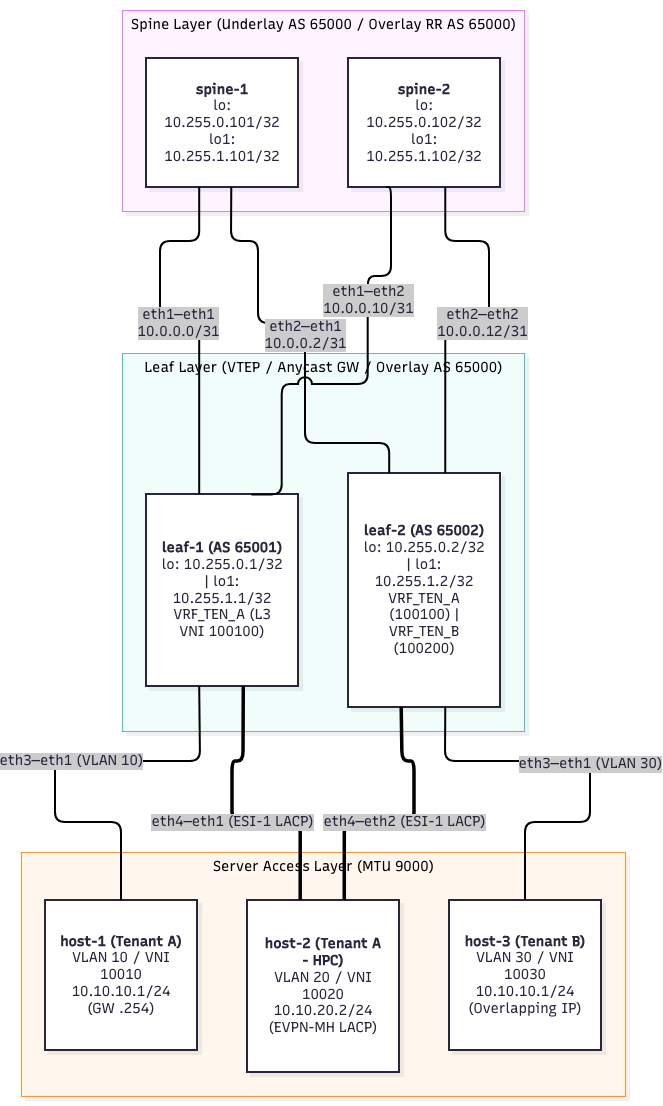

The diagram above was exported from draw.io. Its source (the exported page's mxGraphModel, read from the mxfile embedded in the PNG):
<mxGraphModel dx="953" dy="657" grid="1" gridSize="10" guides="1" tooltips="1" connect="1" arrows="1" fold="1" page="1" pageScale="1" pageWidth="827" pageHeight="1169" math="0" shadow="0">
  <root>
    <mxCell id="0" />
    <mxCell id="1" parent="0" />
    <UserObject label="" mermaidData="{&#10;  &quot;data&quot;: &quot;flowchart TB\n    subgraph Spine[\&quot;Spine Layer (Underlay AS 65000 / Overlay RR AS 65000)\&quot;]\n        S1[\&quot;&lt;b&gt;spine-1&lt;/b&gt;&lt;br/&gt;lo: 10.255.0.101/32&lt;br/&gt;lo1: 10.255.1.101/32\&quot;]\n        S2[\&quot;&lt;b&gt;spine-2&lt;/b&gt;&lt;br/&gt;lo: 10.255.0.102/32&lt;br/&gt;lo1: 10.255.1.102/32\&quot;]\n    end\n\n    subgraph Leaf[\&quot;Leaf Layer (VTEP / Anycast GW / Overlay AS 65000)\&quot;]\n        L1[\&quot;&lt;b&gt;leaf-1 (AS 65001)&lt;/b&gt;&lt;br/&gt;lo: 10.255.0.1/32 | lo1: 10.255.1.1/32&lt;br/&gt;VRF_TEN_A (L3 VNI 100100)\&quot;]\n        L2[\&quot;&lt;b&gt;leaf-2 (AS 65002)&lt;/b&gt;&lt;br/&gt;lo: 10.255.0.2/32 | lo1: 10.255.1.2/32&lt;br/&gt;VRF_TEN_A (100100) | VRF_TEN_B (100200)\&quot;]\n    end\n\n    subgraph Hosts[\&quot;Server Access Layer (MTU 9000)\&quot;]\n        H1[\&quot;&lt;b&gt;host-1 (Tenant A)&lt;/b&gt;&lt;br/&gt;VLAN 10 / VNI 10010&lt;br/&gt;10.10.10.1/24 (GW .254)\&quot;]\n        H2[\&quot;&lt;b&gt;host-2 (Tenant A - HPC)&lt;/b&gt;&lt;br/&gt;VLAN 20 / VNI 10020&lt;br/&gt;10.10.20.2/24 (EVPN-MH LACP)\&quot;]\n        H3[\&quot;&lt;b&gt;host-3 (Tenant B)&lt;/b&gt;&lt;br/&gt;VLAN 30 / VNI 10030&lt;br/&gt;10.10.10.1/24 (Overlapping IP)\&quot;]\n    end\n\n    S1 ---|\&quot;eth1—eth1&lt;br/&gt;10.0.0.0/31\&quot;| L1\n    S1 ---|\&quot;eth2—eth1&lt;br/&gt;10.0.0.2/31\&quot;| L2\n    S2 ---|\&quot;eth1—eth2&lt;br/&gt;10.0.0.10/31\&quot;| L1\n    S2 ---|\&quot;eth2—eth2&lt;br/&gt;10.0.0.12/31\&quot;| L2\n\n    L1 ---|\&quot;eth3—eth1 (VLAN 10)\&quot;| H1\n    L1 ===|\&quot;eth4—eth1 (ESI-1 LACP)\&quot;| H2\n    L2 ===|\&quot;eth4—eth2 (ESI-1 LACP)\&quot;| H2\n    L2 ---|\&quot;eth3—eth1 (VLAN 30)\&quot;| H3\n&quot;,&#10;  &quot;config&quot;: null,&#10;  &quot;version&quot;: &quot;12&quot;&#10;}" id="hmJrjk5xt7zhTelc7pnt-1">
      <mxCell connectable="0" parent="1" style="group;transparentBounds=1;editIcon=1;lockedGroup=0;groupPadding=10;" vertex="1">
        <mxGeometry as="geometry" />
      </mxCell>
    </UserObject>
    <UserObject label="Server Access Layer (MTU 9000)" mermaidId="n:Hosts" mermaidBaseStyle="html=1;whiteSpace=nowrap;strokeWidth=1;verticalAlign=top;fillColor=#FFF7ED;strokeColor=#FB923C;fontColor=#000000;fontFamily=Recursive;fontSize=14;shadow=1;shadowColor=#000000;shadowOffsetX=4;shadowOffsetY=4;shadowBlur=0;shadowOpacity=6;" mermaidBaseValue="Server Access Layer (MTU 9000)" id="hmJrjk5xt7zhTelc7pnt-2">
      <mxCell parent="hmJrjk5xt7zhTelc7pnt-1" style="html=1;whiteSpace=nowrap;strokeWidth=1;verticalAlign=top;fillColor=#FFF7ED;strokeColor=#FB923C;fontColor=#000000;fontFamily=Recursive;fontSize=14;shadow=1;shadowColor=#000000;shadowOffsetX=4;shadowOffsetY=4;shadowBlur=0;shadowOpacity=6;fontSource=https%3A%2F%2Ffonts.googleapis.com%2Fcss%3Ffamily%3DRecursive;" vertex="1">
        <mxGeometry height="244" width="604" x="30" y="872" as="geometry" />
      </mxCell>
    </UserObject>
    <UserObject label="&lt;b&gt;host-1 (Tenant A)&lt;/b&gt;&#10;VLAN 10 / VNI 10010&#10;10.10.10.1/24 (GW .254)" mermaidId="n:H1" mermaidBaseStyle="html=1;whiteSpace=wrap;strokeWidth=2;fillColor=#ffffff;strokeColor=#28253D;fontColor=#28253D;fontFamily=Recursive;fontSize=14;shadow=1;shadowColor=#000000;shadowOffsetX=4;shadowOffsetY=4;shadowBlur=0;shadowOpacity=6;" mermaidBaseValue="&lt;b&gt;host-1 (Tenant A)&lt;/b&gt;&#10;VLAN 10 / VNI 10010&#10;10.10.10.1/24 (GW .254)" id="hmJrjk5xt7zhTelc7pnt-3">
      <mxCell parent="hmJrjk5xt7zhTelc7pnt-2" style="html=1;whiteSpace=wrap;strokeWidth=2;fillColor=#ffffff;strokeColor=#28253D;fontColor=#28253D;fontFamily=Recursive;fontSize=14;shadow=1;shadowColor=#000000;shadowOffsetX=4;shadowOffsetY=4;shadowBlur=0;shadowOpacity=6;labelWidth=120;fontSource=https%3A%2F%2Ffonts.googleapis.com%2Fcss%3Ffamily%3DRecursive;" vertex="1">
        <mxGeometry height="150" width="152" x="24" y="48" as="geometry" />
      </mxCell>
    </UserObject>
    <UserObject label="&lt;b&gt;host-2 (Tenant A - HPC)&lt;/b&gt;&#10;VLAN 20 / VNI 10020&#10;10.10.20.2/24 (EVPN-MH LACP)" mermaidId="n:H2" mermaidBaseStyle="html=1;whiteSpace=wrap;strokeWidth=2;fillColor=#ffffff;strokeColor=#28253D;fontColor=#28253D;fontFamily=Recursive;fontSize=14;shadow=1;shadowColor=#000000;shadowOffsetX=4;shadowOffsetY=4;shadowBlur=0;shadowOpacity=6;" mermaidBaseValue="&lt;b&gt;host-2 (Tenant A - HPC)&lt;/b&gt;&#10;VLAN 20 / VNI 10020&#10;10.10.20.2/24 (EVPN-MH LACP)" id="hmJrjk5xt7zhTelc7pnt-4">
      <mxCell parent="hmJrjk5xt7zhTelc7pnt-2" style="html=1;whiteSpace=wrap;strokeWidth=2;fillColor=#ffffff;strokeColor=#28253D;fontColor=#28253D;fontFamily=Recursive;fontSize=14;shadow=1;shadowColor=#000000;shadowOffsetX=4;shadowOffsetY=4;shadowBlur=0;shadowOpacity=6;labelWidth=120;fontSource=https%3A%2F%2Ffonts.googleapis.com%2Fcss%3Ffamily%3DRecursive;" vertex="1">
        <mxGeometry height="172" width="152" x="226" y="48" as="geometry" />
      </mxCell>
    </UserObject>
    <UserObject label="&lt;b&gt;host-3 (Tenant B)&lt;/b&gt;&#10;VLAN 30 / VNI 10030&#10;10.10.10.1/24 (Overlapping IP)" mermaidId="n:H3" mermaidBaseStyle="html=1;whiteSpace=wrap;strokeWidth=2;fillColor=#ffffff;strokeColor=#28253D;fontColor=#28253D;fontFamily=Recursive;fontSize=14;shadow=1;shadowColor=#000000;shadowOffsetX=4;shadowOffsetY=4;shadowBlur=0;shadowOpacity=6;" mermaidBaseValue="&lt;b&gt;host-3 (Tenant B)&lt;/b&gt;&#10;VLAN 30 / VNI 10030&#10;10.10.10.1/24 (Overlapping IP)" id="hmJrjk5xt7zhTelc7pnt-5">
      <mxCell parent="hmJrjk5xt7zhTelc7pnt-2" style="html=1;whiteSpace=wrap;strokeWidth=2;fillColor=#ffffff;strokeColor=#28253D;fontColor=#28253D;fontFamily=Recursive;fontSize=14;shadow=1;shadowColor=#000000;shadowOffsetX=4;shadowOffsetY=4;shadowBlur=0;shadowOpacity=6;labelWidth=120;fontSource=https%3A%2F%2Ffonts.googleapis.com%2Fcss%3Ffamily%3DRecursive;" vertex="1">
        <mxGeometry height="150" width="152" x="428" y="48" as="geometry" />
      </mxCell>
    </UserObject>
    <UserObject label="Leaf Layer (VTEP / Anycast GW / Overlay AS 65000)" mermaidId="n:Leaf" mermaidBaseStyle="html=1;whiteSpace=nowrap;strokeWidth=1;verticalAlign=top;fillColor=#F0FDFA;strokeColor=#2DD4BF;fontColor=#000000;fontFamily=Recursive;fontSize=14;shadow=1;shadowColor=#000000;shadowOffsetX=4;shadowOffsetY=4;shadowBlur=0;shadowOpacity=6;" mermaidBaseValue="Leaf Layer (VTEP / Anycast GW / Overlay AS 65000)" id="hmJrjk5xt7zhTelc7pnt-6">
      <mxCell parent="hmJrjk5xt7zhTelc7pnt-1" style="html=1;whiteSpace=nowrap;strokeWidth=1;verticalAlign=top;fillColor=#F0FDFA;strokeColor=#2DD4BF;fontColor=#000000;fontFamily=Recursive;fontSize=14;shadow=1;shadowColor=#000000;shadowOffsetX=4;shadowOffsetY=4;shadowBlur=0;shadowOpacity=6;fontSource=https%3A%2F%2Ffonts.googleapis.com%2Fcss%3Ffamily%3DRecursive;" vertex="1">
        <mxGeometry height="378" width="402" x="131" y="373" as="geometry" />
      </mxCell>
    </UserObject>
    <UserObject label="&lt;b&gt;leaf-1 (AS 65001)&lt;/b&gt;&#10;lo: 10.255.0.1/32 | lo1: 10.255.1.1/32&#10;VRF_TEN_A (L3 VNI 100100)" mermaidId="n:L1" mermaidBaseStyle="html=1;whiteSpace=wrap;strokeWidth=2;fillColor=#ffffff;strokeColor=#28253D;fontColor=#28253D;fontFamily=Recursive;fontSize=14;shadow=1;shadowColor=#000000;shadowOffsetX=4;shadowOffsetY=4;shadowBlur=0;shadowOpacity=6;" mermaidBaseValue="&lt;b&gt;leaf-1 (AS 65001)&lt;/b&gt;&#10;lo: 10.255.0.1/32 | lo1: 10.255.1.1/32&#10;VRF_TEN_A (L3 VNI 100100)" id="hmJrjk5xt7zhTelc7pnt-7">
      <mxCell parent="hmJrjk5xt7zhTelc7pnt-6" style="html=1;whiteSpace=wrap;strokeWidth=2;fillColor=#ffffff;strokeColor=#28253D;fontColor=#28253D;fontFamily=Recursive;fontSize=14;shadow=1;shadowColor=#000000;shadowOffsetX=4;shadowOffsetY=4;shadowBlur=0;shadowOpacity=6;labelWidth=120;fontSource=https%3A%2F%2Ffonts.googleapis.com%2Fcss%3Ffamily%3DRecursive;" vertex="1">
        <mxGeometry height="192" width="152" x="24" y="141" as="geometry" />
      </mxCell>
    </UserObject>
    <UserObject label="&lt;b&gt;leaf-2 (AS 65002)&lt;/b&gt;&#10;lo: 10.255.0.2/32 | lo1: 10.255.1.2/32&#10;VRF_TEN_A (100100) | VRF_TEN_B (100200)" mermaidId="n:L2" mermaidBaseStyle="html=1;whiteSpace=wrap;strokeWidth=2;fillColor=#ffffff;strokeColor=#28253D;fontColor=#28253D;fontFamily=Recursive;fontSize=14;shadow=1;shadowColor=#000000;shadowOffsetX=4;shadowOffsetY=4;shadowBlur=0;shadowOpacity=6;" mermaidBaseValue="&lt;b&gt;leaf-2 (AS 65002)&lt;/b&gt;&#10;lo: 10.255.0.2/32 | lo1: 10.255.1.2/32&#10;VRF_TEN_A (100100) | VRF_TEN_B (100200)" id="hmJrjk5xt7zhTelc7pnt-8">
      <mxCell parent="hmJrjk5xt7zhTelc7pnt-6" style="html=1;whiteSpace=wrap;strokeWidth=2;fillColor=#ffffff;strokeColor=#28253D;fontColor=#28253D;fontFamily=Recursive;fontSize=14;shadow=1;shadowColor=#000000;shadowOffsetX=4;shadowOffsetY=4;shadowBlur=0;shadowOpacity=6;labelWidth=120;fontSource=https%3A%2F%2Ffonts.googleapis.com%2Fcss%3Ffamily%3DRecursive;" vertex="1">
        <mxGeometry height="234" width="152" x="226" y="120" as="geometry" />
      </mxCell>
    </UserObject>
    <UserObject label="Spine Layer (Underlay AS 65000 / Overlay RR AS 65000)" mermaidId="n:Spine" mermaidBaseStyle="html=1;whiteSpace=nowrap;strokeWidth=1;verticalAlign=top;fillColor=#FDF4FF;strokeColor=#E879F9;fontColor=#000000;fontFamily=Recursive;fontSize=14;shadow=1;shadowColor=#000000;shadowOffsetX=4;shadowOffsetY=4;shadowBlur=0;shadowOpacity=6;" mermaidBaseValue="Spine Layer (Underlay AS 65000 / Overlay RR AS 65000)" id="hmJrjk5xt7zhTelc7pnt-9">
      <mxCell parent="hmJrjk5xt7zhTelc7pnt-1" style="html=1;whiteSpace=nowrap;strokeWidth=1;verticalAlign=top;fillColor=#FDF4FF;strokeColor=#E879F9;fontColor=#000000;fontFamily=Recursive;fontSize=14;shadow=1;shadowColor=#000000;shadowOffsetX=4;shadowOffsetY=4;shadowBlur=0;shadowOpacity=6;fontSource=https%3A%2F%2Ffonts.googleapis.com%2Fcss%3Ffamily%3DRecursive;" vertex="1">
        <mxGeometry height="201" width="402" x="131" y="30" as="geometry" />
      </mxCell>
    </UserObject>
    <UserObject label="&lt;b&gt;spine-1&lt;/b&gt;&#10;lo: 10.255.0.101/32&#10;lo1: 10.255.1.101/32" mermaidId="n:S1" mermaidBaseStyle="html=1;whiteSpace=wrap;strokeWidth=2;fillColor=#ffffff;strokeColor=#28253D;fontColor=#28253D;fontFamily=Recursive;fontSize=14;shadow=1;shadowColor=#000000;shadowOffsetX=4;shadowOffsetY=4;shadowBlur=0;shadowOpacity=6;" mermaidBaseValue="&lt;b&gt;spine-1&lt;/b&gt;&#10;lo: 10.255.0.101/32&#10;lo1: 10.255.1.101/32" id="hmJrjk5xt7zhTelc7pnt-10">
      <mxCell parent="hmJrjk5xt7zhTelc7pnt-9" style="html=1;whiteSpace=wrap;strokeWidth=2;fillColor=#ffffff;strokeColor=#28253D;fontColor=#28253D;fontFamily=Recursive;fontSize=14;shadow=1;shadowColor=#000000;shadowOffsetX=4;shadowOffsetY=4;shadowBlur=0;shadowOpacity=6;labelWidth=120;fontSource=https%3A%2F%2Ffonts.googleapis.com%2Fcss%3Ffamily%3DRecursive;" vertex="1">
        <mxGeometry height="129" width="152" x="24" y="48" as="geometry" />
      </mxCell>
    </UserObject>
    <UserObject label="&lt;b&gt;spine-2&lt;/b&gt;&#10;lo: 10.255.0.102/32&#10;lo1: 10.255.1.102/32" mermaidId="n:S2" mermaidBaseStyle="html=1;whiteSpace=wrap;strokeWidth=2;fillColor=#ffffff;strokeColor=#28253D;fontColor=#28253D;fontFamily=Recursive;fontSize=14;shadow=1;shadowColor=#000000;shadowOffsetX=4;shadowOffsetY=4;shadowBlur=0;shadowOpacity=6;" mermaidBaseValue="&lt;b&gt;spine-2&lt;/b&gt;&#10;lo: 10.255.0.102/32&#10;lo1: 10.255.1.102/32" id="hmJrjk5xt7zhTelc7pnt-11">
      <mxCell parent="hmJrjk5xt7zhTelc7pnt-9" style="html=1;whiteSpace=wrap;strokeWidth=2;fillColor=#ffffff;strokeColor=#28253D;fontColor=#28253D;fontFamily=Recursive;fontSize=14;shadow=1;shadowColor=#000000;shadowOffsetX=4;shadowOffsetY=4;shadowBlur=0;shadowOpacity=6;labelWidth=120;fontSource=https%3A%2F%2Ffonts.googleapis.com%2Fcss%3Ffamily%3DRecursive;" vertex="1">
        <mxGeometry height="129" width="152" x="226" y="48" as="geometry" />
      </mxCell>
    </UserObject>
    <UserObject label="eth1—eth1&#10;10.0.0.0/31" mermaidId="e:S1-&gt;L1#0" mermaidBaseStyle="edgeStyle=orthogonalEdgeStyle;rounded=1;curved=0;startArrow=none;endArrow=none;jumpStyle=arc;jumpSize=12;strokeColor=#000000;html=1;fontSize=16;labelBackgroundColor=#cccccc;fontFamily=Recursive;fontColor=#28253D;exitX=0.35;exitY=1;entryX=0.35;entryY=0;strokeWidth=2;" mermaidBaseValue="eth1—eth1&#10;10.0.0.0/31" id="hmJrjk5xt7zhTelc7pnt-12">
      <mxCell edge="1" parent="hmJrjk5xt7zhTelc7pnt-1" source="hmJrjk5xt7zhTelc7pnt-10" style="edgeStyle=orthogonalEdgeStyle;rounded=1;curved=0;startArrow=none;endArrow=none;jumpStyle=arc;jumpSize=12;strokeColor=#000000;html=1;fontSize=14;labelBackgroundColor=#cccccc;fontFamily=Recursive;fontColor=#28253D;exitX=0.35;exitY=1;entryX=0.35;entryY=0;strokeWidth=2;fontSource=https%3A%2F%2Ffonts.googleapis.com%2Fcss%3Ffamily%3DRecursive;" target="hmJrjk5xt7zhTelc7pnt-7">
        <mxGeometry relative="1" as="geometry">
          <Array as="points">
            <mxPoint x="169" y="261" />
            <mxPoint x="169" y="343" />
          </Array>
        </mxGeometry>
      </mxCell>
    </UserObject>
    <UserObject label="eth2—eth1&#10;10.0.0.2/31" mermaidId="e:S1-&gt;L2#0" mermaidBaseStyle="edgeStyle=orthogonalEdgeStyle;rounded=1;curved=0;startArrow=none;endArrow=none;jumpStyle=arc;jumpSize=12;strokeColor=#000000;html=1;fontSize=16;labelBackgroundColor=#cccccc;fontFamily=Recursive;fontColor=#28253D;exitX=0.64;exitY=1;entryX=0.35;entryY=0;strokeWidth=2;" mermaidBaseValue="eth2—eth1&#10;10.0.0.2/31" id="hmJrjk5xt7zhTelc7pnt-13">
      <mxCell edge="1" parent="hmJrjk5xt7zhTelc7pnt-1" style="edgeStyle=orthogonalEdgeStyle;rounded=1;curved=0;startArrow=none;endArrow=none;jumpStyle=arc;jumpSize=12;strokeColor=#000000;html=1;fontSize=14;labelBackgroundColor=#cccccc;fontFamily=Recursive;fontColor=#28253D;exitX=0.64;exitY=1;entryX=0.35;entryY=0;strokeWidth=2;fontSource=https%3A%2F%2Ffonts.googleapis.com%2Fcss%3Ffamily%3DRecursive;">
        <mxGeometry relative="1" as="geometry">
          <Array as="points">
            <mxPoint x="240" y="241" />
            <mxPoint x="240" y="261" />
            <mxPoint x="267" y="261" />
            <mxPoint x="267" y="343" />
            <mxPoint x="314" y="343" />
            <mxPoint x="314" y="363" />
            <mxPoint x="314" y="463" />
            <mxPoint x="399" y="463" />
          </Array>
          <mxPoint x="240.27999999999997" y="206.9999999999999" as="sourcePoint" />
          <mxPoint x="398.20000000000005" y="493" as="targetPoint" />
        </mxGeometry>
      </mxCell>
    </UserObject>
    <UserObject label="eth1—eth2&#10;10.0.0.10/31" mermaidId="e:S2-&gt;L1#0" mermaidBaseStyle="edgeStyle=orthogonalEdgeStyle;rounded=1;curved=0;startArrow=none;endArrow=none;jumpStyle=arc;jumpSize=12;strokeColor=#000000;html=1;fontSize=16;labelBackgroundColor=#cccccc;fontFamily=Recursive;fontColor=#28253D;exitX=0.35;exitY=1;entryX=0.64;entryY=0;strokeWidth=2;" mermaidBaseValue="eth1—eth2&#10;10.0.0.10/31" id="hmJrjk5xt7zhTelc7pnt-14">
      <mxCell edge="1" parent="hmJrjk5xt7zhTelc7pnt-1" source="hmJrjk5xt7zhTelc7pnt-11" style="edgeStyle=orthogonalEdgeStyle;rounded=1;curved=0;startArrow=none;endArrow=none;jumpStyle=arc;jumpSize=12;strokeColor=#000000;html=1;fontSize=14;labelBackgroundColor=#cccccc;fontFamily=Recursive;fontColor=#28253D;entryX=0.693;entryY=0.002;strokeWidth=2;fontSource=https%3A%2F%2Ffonts.googleapis.com%2Fcss%3Ffamily%3DRecursive;entryDx=0;entryDy=0;entryPerimeter=0;exitX=0.25;exitY=1;exitDx=0;exitDy=0;" target="hmJrjk5xt7zhTelc7pnt-7">
        <mxGeometry relative="1" x="-0.3749" as="geometry">
          <mxPoint as="offset" />
          <Array as="points">
            <mxPoint x="400" y="207" />
            <mxPoint x="400" y="296" />
            <mxPoint x="376.7" y="296" />
            <mxPoint x="376.7" y="404" />
            <mxPoint x="290.7" y="404" />
            <mxPoint x="290.7" y="514.4" />
          </Array>
          <mxPoint x="448.9200000000001" y="159.9999999999999" as="sourcePoint" />
          <mxPoint x="280" y="524" as="targetPoint" />
        </mxGeometry>
      </mxCell>
    </UserObject>
    <UserObject label="eth2—eth2&#10;10.0.0.12/31" mermaidId="e:S2-&gt;L2#0" mermaidBaseStyle="edgeStyle=orthogonalEdgeStyle;rounded=1;curved=0;startArrow=none;endArrow=none;jumpStyle=arc;jumpSize=12;strokeColor=#000000;html=1;fontSize=16;labelBackgroundColor=#cccccc;fontFamily=Recursive;fontColor=#28253D;exitX=0.64;exitY=1;entryX=0.64;entryY=0;strokeWidth=2;" mermaidBaseValue="eth2—eth2&#10;10.0.0.12/31" id="hmJrjk5xt7zhTelc7pnt-15">
      <mxCell edge="1" parent="hmJrjk5xt7zhTelc7pnt-1" source="hmJrjk5xt7zhTelc7pnt-11" style="edgeStyle=orthogonalEdgeStyle;rounded=1;curved=0;startArrow=none;endArrow=none;jumpStyle=arc;jumpSize=12;strokeColor=#000000;html=1;fontSize=14;labelBackgroundColor=#cccccc;fontFamily=Recursive;fontColor=#28253D;exitX=0.64;exitY=1;entryX=0.64;entryY=0;strokeWidth=2;fontSource=https%3A%2F%2Ffonts.googleapis.com%2Fcss%3Ffamily%3DRecursive;" target="hmJrjk5xt7zhTelc7pnt-8">
        <mxGeometry relative="1" as="geometry">
          <Array as="points">
            <mxPoint x="498" y="261" />
            <mxPoint x="498" y="343" />
          </Array>
        </mxGeometry>
      </mxCell>
    </UserObject>
    <UserObject label="eth3—eth1 (VLAN 10)" mermaidId="e:L1-&gt;H1#0" mermaidBaseStyle="edgeStyle=orthogonalEdgeStyle;rounded=1;curved=0;startArrow=none;endArrow=none;jumpStyle=arc;jumpSize=12;strokeColor=#000000;html=1;fontSize=16;labelBackgroundColor=#cccccc;fontFamily=Recursive;fontColor=#28253D;exitX=0.35;exitY=1;entryX=0.5;entryY=0;strokeWidth=2;" mermaidBaseValue="eth3—eth1 (VLAN 10)" id="hmJrjk5xt7zhTelc7pnt-16">
      <mxCell edge="1" parent="hmJrjk5xt7zhTelc7pnt-1" source="hmJrjk5xt7zhTelc7pnt-7" style="edgeStyle=orthogonalEdgeStyle;rounded=1;curved=0;startArrow=none;endArrow=none;jumpStyle=arc;jumpSize=12;strokeColor=#000000;html=1;fontSize=14;labelBackgroundColor=#cccccc;fontFamily=Recursive;fontColor=#28253D;exitX=0.35;exitY=1;entryX=0.5;entryY=0;strokeWidth=2;fontSource=https%3A%2F%2Ffonts.googleapis.com%2Fcss%3Ffamily%3DRecursive;" target="hmJrjk5xt7zhTelc7pnt-3">
        <mxGeometry relative="1" x="-0.04" as="geometry">
          <mxPoint as="offset" />
          <Array as="points">
            <mxPoint x="209" y="761" />
            <mxPoint x="209" y="781" />
            <mxPoint x="64" y="781" />
            <mxPoint x="64" y="842" />
            <mxPoint x="130" y="842" />
            <mxPoint x="130" y="862" />
          </Array>
        </mxGeometry>
      </mxCell>
    </UserObject>
    <UserObject label="eth4—eth1 (ESI-1 LACP)" mermaidId="e:L1-&gt;H2#0" mermaidBaseStyle="edgeStyle=orthogonalEdgeStyle;rounded=1;curved=0;startArrow=none;endArrow=none;strokeWidth=3.5;endSize=3;startSize=3;jumpStyle=arc;jumpSize=12;strokeColor=#000000;html=1;fontSize=16;labelBackgroundColor=#cccccc;fontFamily=Recursive;fontColor=#28253D;exitX=0.64;exitY=1;entryX=0.35;entryY=0;" mermaidBaseValue="eth4—eth1 (ESI-1 LACP)" id="hmJrjk5xt7zhTelc7pnt-17">
      <mxCell edge="1" parent="hmJrjk5xt7zhTelc7pnt-1" source="hmJrjk5xt7zhTelc7pnt-7" style="edgeStyle=orthogonalEdgeStyle;rounded=1;curved=0;startArrow=none;endArrow=none;strokeWidth=3.5;endSize=3;startSize=3;jumpStyle=arc;jumpSize=12;strokeColor=#000000;html=1;fontSize=14;labelBackgroundColor=#cccccc;fontFamily=Recursive;fontColor=#28253D;exitX=0.64;exitY=1;entryX=0.35;entryY=0;fontSource=https%3A%2F%2Ffonts.googleapis.com%2Fcss%3Ffamily%3DRecursive;" target="hmJrjk5xt7zhTelc7pnt-4">
        <mxGeometry relative="1" as="geometry">
          <Array as="points">
            <mxPoint x="252" y="761" />
            <mxPoint x="252" y="781" />
            <mxPoint x="241" y="781" />
            <mxPoint x="241" y="842" />
            <mxPoint x="310" y="842" />
            <mxPoint x="310" y="862" />
          </Array>
        </mxGeometry>
      </mxCell>
    </UserObject>
    <UserObject label="eth4—eth2 (ESI-1 LACP)" mermaidId="e:L2-&gt;H2#0" mermaidBaseStyle="edgeStyle=orthogonalEdgeStyle;rounded=1;curved=0;startArrow=none;endArrow=none;strokeWidth=3.5;endSize=3;startSize=3;jumpStyle=arc;jumpSize=12;strokeColor=#000000;html=1;fontSize=16;labelBackgroundColor=#cccccc;fontFamily=Recursive;fontColor=#28253D;exitX=0.35;exitY=1;entryX=0.64;entryY=0;" mermaidBaseValue="eth4—eth2 (ESI-1 LACP)" id="hmJrjk5xt7zhTelc7pnt-18">
      <mxCell edge="1" parent="hmJrjk5xt7zhTelc7pnt-1" source="hmJrjk5xt7zhTelc7pnt-8" style="edgeStyle=orthogonalEdgeStyle;rounded=1;curved=0;startArrow=none;endArrow=none;strokeWidth=3.5;endSize=3;startSize=3;jumpStyle=arc;jumpSize=12;strokeColor=#000000;html=1;fontSize=14;labelBackgroundColor=#cccccc;fontFamily=Recursive;fontColor=#28253D;exitX=0.35;exitY=1;entryX=0.64;entryY=0;fontSource=https%3A%2F%2Ffonts.googleapis.com%2Fcss%3Ffamily%3DRecursive;" target="hmJrjk5xt7zhTelc7pnt-4">
        <mxGeometry relative="1" as="geometry">
          <Array as="points">
            <mxPoint x="411" y="761" />
            <mxPoint x="411" y="781" />
            <mxPoint x="423" y="781" />
            <mxPoint x="423" y="842" />
            <mxPoint x="353" y="842" />
            <mxPoint x="353" y="862" />
          </Array>
        </mxGeometry>
      </mxCell>
    </UserObject>
    <UserObject label="eth3—eth1 (VLAN 30)" mermaidId="e:L2-&gt;H3#0" mermaidBaseStyle="edgeStyle=orthogonalEdgeStyle;rounded=1;curved=0;startArrow=none;endArrow=none;jumpStyle=arc;jumpSize=12;strokeColor=#000000;html=1;fontSize=16;labelBackgroundColor=#cccccc;fontFamily=Recursive;fontColor=#28253D;exitX=0.64;exitY=1;entryX=0.5;entryY=0;strokeWidth=2;" mermaidBaseValue="eth3—eth1 (VLAN 30)" id="hmJrjk5xt7zhTelc7pnt-19">
      <mxCell edge="1" parent="hmJrjk5xt7zhTelc7pnt-1" source="hmJrjk5xt7zhTelc7pnt-8" style="edgeStyle=orthogonalEdgeStyle;rounded=1;curved=0;startArrow=none;endArrow=none;jumpStyle=arc;jumpSize=12;strokeColor=#000000;html=1;fontSize=14;labelBackgroundColor=#cccccc;fontFamily=Recursive;fontColor=#28253D;exitX=0.64;exitY=1;entryX=0.5;entryY=0;strokeWidth=2;fontSource=https%3A%2F%2Ffonts.googleapis.com%2Fcss%3Ffamily%3DRecursive;" target="hmJrjk5xt7zhTelc7pnt-5">
        <mxGeometry relative="1" as="geometry">
          <Array as="points">
            <mxPoint x="454" y="761" />
            <mxPoint x="454" y="781" />
            <mxPoint x="599" y="781" />
            <mxPoint x="599" y="842" />
            <mxPoint x="534" y="842" />
            <mxPoint x="534" y="862" />
          </Array>
        </mxGeometry>
      </mxCell>
    </UserObject>
  </root>
</mxGraphModel>